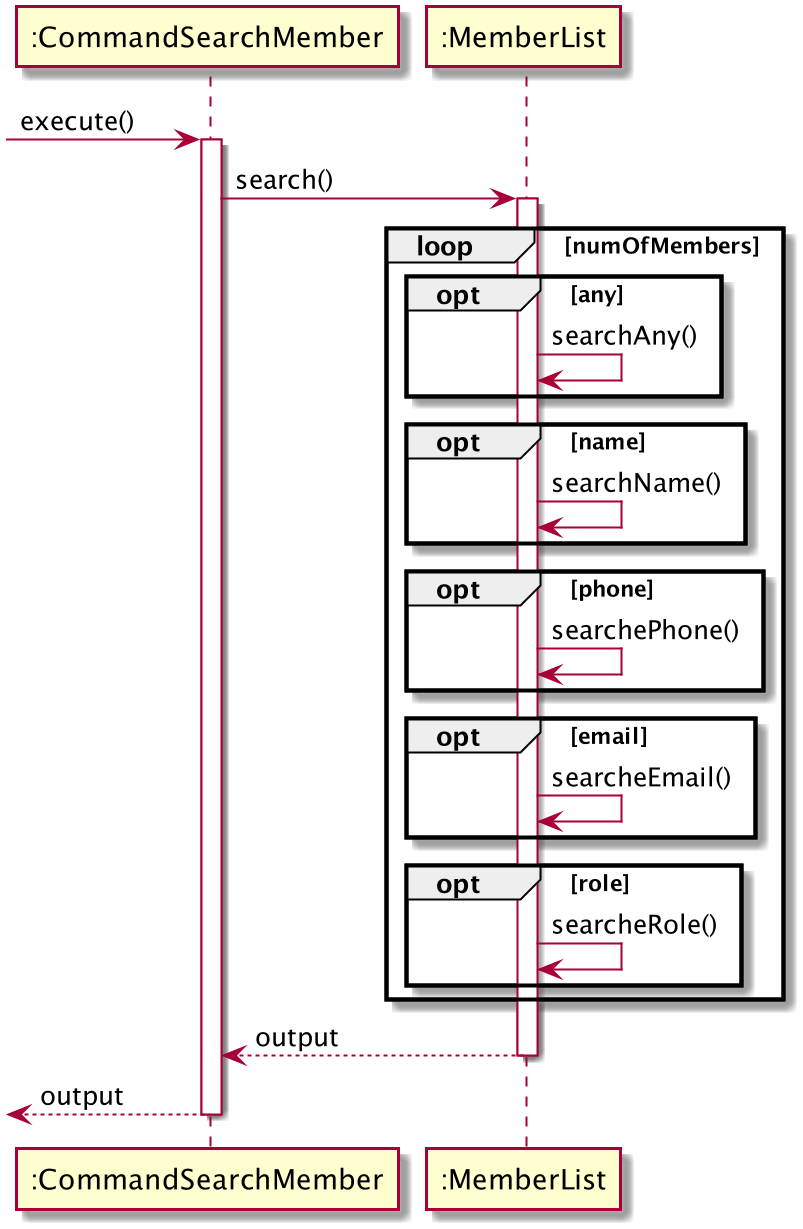

The diagram above was rendered by PlantUML. Its source (embedded in the PNG):
@startuml
participant ":CommandSearchMember" as CommandFinanceSummary
participant ":MemberList" as FinanceList
->CommandFinanceSummary:execute()
activate CommandFinanceSummary
CommandFinanceSummary -> FinanceList : search()
activate FinanceList
loop numOfMembers
opt any
FinanceList -> FinanceList: searchAny()
end
opt name
FinanceList -> FinanceList: searchName()
end
opt phone
FinanceList -> FinanceList: searchePhone()
end
opt email
FinanceList -> FinanceList: searcheEmail()
end
opt role
FinanceList -> FinanceList: searcheRole()
end
end
return output
return output
@enduml